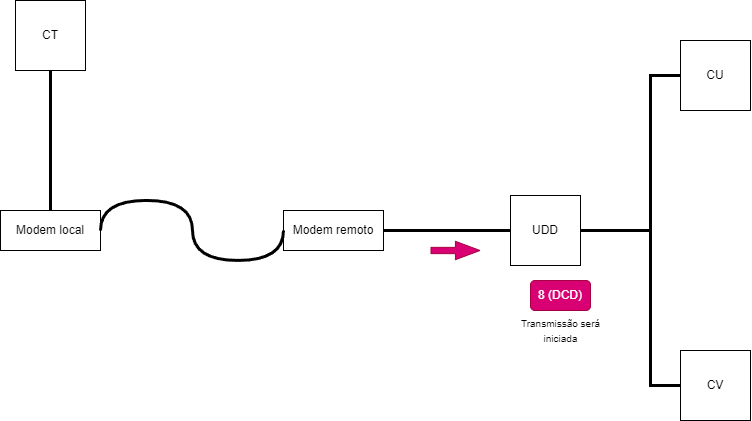

The diagram above was exported from draw.io. Its source (the exported page's mxGraphModel, read from the mxfile embedded in the PNG):
<mxGraphModel dx="834" dy="787" grid="1" gridSize="10" guides="1" tooltips="1" connect="1" arrows="1" fold="1" page="1" pageScale="1" pageWidth="827" pageHeight="1169" math="0" shadow="0">
  <root>
    <mxCell id="0" />
    <mxCell id="1" parent="0" />
    <mxCell id="N0B7f1GQi4oO9jO1ZdyZ-253" value="CT" style="whiteSpace=wrap;html=1;aspect=fixed;" vertex="1" parent="1">
      <mxGeometry x="35" y="250" width="70" height="70" as="geometry" />
    </mxCell>
    <mxCell id="N0B7f1GQi4oO9jO1ZdyZ-254" value="UDD" style="whiteSpace=wrap;html=1;aspect=fixed;" vertex="1" parent="1">
      <mxGeometry x="530" y="445" width="70" height="70" as="geometry" />
    </mxCell>
    <mxCell id="N0B7f1GQi4oO9jO1ZdyZ-255" value="CU" style="whiteSpace=wrap;html=1;aspect=fixed;" vertex="1" parent="1">
      <mxGeometry x="700" y="290" width="70" height="70" as="geometry" />
    </mxCell>
    <mxCell id="N0B7f1GQi4oO9jO1ZdyZ-256" value="CV" style="whiteSpace=wrap;html=1;aspect=fixed;" vertex="1" parent="1">
      <mxGeometry x="700" y="600" width="70" height="70" as="geometry" />
    </mxCell>
    <mxCell id="N0B7f1GQi4oO9jO1ZdyZ-257" value="" style="endArrow=none;html=1;rounded=0;exitX=0.5;exitY=1;exitDx=0;exitDy=0;entryX=0.5;entryY=0;entryDx=0;entryDy=0;strokeWidth=3;" edge="1" parent="1" source="N0B7f1GQi4oO9jO1ZdyZ-253" target="N0B7f1GQi4oO9jO1ZdyZ-261">
      <mxGeometry width="50" height="50" relative="1" as="geometry">
        <mxPoint x="370" y="530" as="sourcePoint" />
        <mxPoint x="160" y="475" as="targetPoint" />
      </mxGeometry>
    </mxCell>
    <mxCell id="N0B7f1GQi4oO9jO1ZdyZ-258" value="" style="endArrow=none;html=1;rounded=0;exitX=0;exitY=0.5;exitDx=0;exitDy=0;entryX=1;entryY=0.5;entryDx=0;entryDy=0;strokeWidth=3;" edge="1" parent="1" source="N0B7f1GQi4oO9jO1ZdyZ-254" target="N0B7f1GQi4oO9jO1ZdyZ-262">
      <mxGeometry width="50" height="50" relative="1" as="geometry">
        <mxPoint x="374" y="490" as="sourcePoint" />
        <mxPoint x="400" y="475" as="targetPoint" />
      </mxGeometry>
    </mxCell>
    <mxCell id="N0B7f1GQi4oO9jO1ZdyZ-259" value="" style="endArrow=none;html=1;rounded=0;exitX=0;exitY=0.5;exitDx=0;exitDy=0;entryX=1;entryY=0.5;entryDx=0;entryDy=0;strokeWidth=3;" edge="1" parent="1" source="N0B7f1GQi4oO9jO1ZdyZ-255" target="N0B7f1GQi4oO9jO1ZdyZ-254">
      <mxGeometry width="50" height="50" relative="1" as="geometry">
        <mxPoint x="540" y="490" as="sourcePoint" />
        <mxPoint x="454" y="490" as="targetPoint" />
        <Array as="points">
          <mxPoint x="670" y="325" />
          <mxPoint x="670" y="480" />
        </Array>
      </mxGeometry>
    </mxCell>
    <mxCell id="N0B7f1GQi4oO9jO1ZdyZ-260" value="" style="endArrow=none;html=1;rounded=0;exitX=0;exitY=0.5;exitDx=0;exitDy=0;entryX=1;entryY=0.5;entryDx=0;entryDy=0;strokeWidth=3;" edge="1" parent="1" source="N0B7f1GQi4oO9jO1ZdyZ-256" target="N0B7f1GQi4oO9jO1ZdyZ-254">
      <mxGeometry width="50" height="50" relative="1" as="geometry">
        <mxPoint x="550" y="500" as="sourcePoint" />
        <mxPoint x="464" y="500" as="targetPoint" />
        <Array as="points">
          <mxPoint x="670" y="635" />
          <mxPoint x="670" y="480" />
        </Array>
      </mxGeometry>
    </mxCell>
    <mxCell id="N0B7f1GQi4oO9jO1ZdyZ-261" value="Modem local&lt;br&gt;" style="rounded=0;whiteSpace=wrap;html=1;" vertex="1" parent="1">
      <mxGeometry x="20" y="460" width="100" height="40" as="geometry" />
    </mxCell>
    <mxCell id="N0B7f1GQi4oO9jO1ZdyZ-262" value="Modem remoto&lt;br&gt;" style="rounded=0;whiteSpace=wrap;html=1;" vertex="1" parent="1">
      <mxGeometry x="303" y="460" width="100" height="40" as="geometry" />
    </mxCell>
    <mxCell id="N0B7f1GQi4oO9jO1ZdyZ-263" value="" style="shape=flexArrow;endArrow=classic;html=1;rounded=0;width=6.290322580645161;endSize=7.8596774193548375;endWidth=11.082206035379812;fillColor=#d80073;strokeColor=#A50040;" edge="1" parent="1">
      <mxGeometry width="50" height="50" relative="1" as="geometry">
        <mxPoint x="450" y="500.00000000000006" as="sourcePoint" />
        <mxPoint x="500" y="500.00000000000006" as="targetPoint" />
      </mxGeometry>
    </mxCell>
    <mxCell id="N0B7f1GQi4oO9jO1ZdyZ-264" value="8 (DCD)" style="rounded=1;whiteSpace=wrap;html=1;fillColor=#d80073;fontColor=#ffffff;strokeColor=#A50040;" vertex="1" parent="1">
      <mxGeometry x="550" y="530" width="60" height="30" as="geometry" />
    </mxCell>
    <mxCell id="N0B7f1GQi4oO9jO1ZdyZ-265" value="&lt;font style=&quot;font-size: 10px;&quot;&gt;Transmissão será &lt;br&gt;iniciada&lt;br&gt;&lt;/font&gt;" style="text;html=1;align=center;verticalAlign=middle;resizable=0;points=[];autosize=1;strokeColor=none;fillColor=none;" vertex="1" parent="1">
      <mxGeometry x="530" y="560" width="100" height="40" as="geometry" />
    </mxCell>
    <mxCell id="N0B7f1GQi4oO9jO1ZdyZ-266" value="" style="endArrow=none;html=1;rounded=0;exitX=0;exitY=0.5;exitDx=0;exitDy=0;entryX=1;entryY=0.5;entryDx=0;entryDy=0;strokeWidth=3;edgeStyle=orthogonalEdgeStyle;curved=1;" edge="1" parent="1" source="N0B7f1GQi4oO9jO1ZdyZ-262" target="N0B7f1GQi4oO9jO1ZdyZ-261">
      <mxGeometry width="50" height="50" relative="1" as="geometry">
        <mxPoint x="80" y="330" as="sourcePoint" />
        <mxPoint x="80" y="470" as="targetPoint" />
        <Array as="points">
          <mxPoint x="303" y="510" />
          <mxPoint x="212" y="510" />
          <mxPoint x="212" y="450" />
          <mxPoint x="120" y="450" />
        </Array>
      </mxGeometry>
    </mxCell>
  </root>
</mxGraphModel>